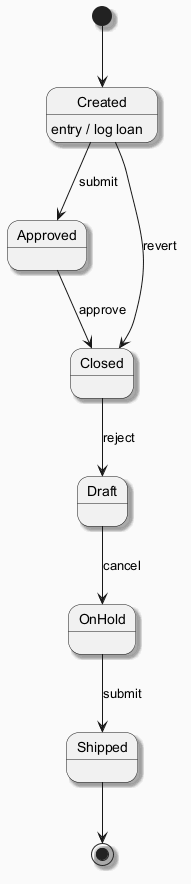

The diagram above was rendered by PlantUML. Its source (embedded in the PNG):
@startuml
skinparam backgroundColor #FAFAFA
skinparam classBackgroundColor #FFF3E0
skinparam classBorderColor #E65100
skinparam shadowing true
[*] --> Created
Created --> Approved : submit
Created : entry / log loan
Approved --> Closed : approve
Closed --> Draft : reject
Draft --> OnHold : cancel
OnHold --> Shipped : submit
Created --> Closed : revert
Shipped --> [*]
@enduml